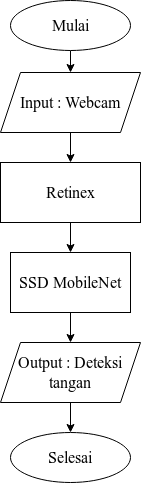

The diagram above was exported from draw.io. Its source (the exported page's mxGraphModel, read from the mxfile embedded in the PNG):
<mxGraphModel dx="868" dy="1635" grid="1" gridSize="10" guides="1" tooltips="1" connect="1" arrows="1" fold="1" page="1" pageScale="1" pageWidth="827" pageHeight="1169" math="0" shadow="0">
  <root>
    <mxCell id="WIyWlLk6GJQsqaUBKTNV-0" />
    <mxCell id="WIyWlLk6GJQsqaUBKTNV-1" parent="WIyWlLk6GJQsqaUBKTNV-0" />
    <mxCell id="jrRGRyOCzeQ2KvU9-xDb-17" value="" style="edgeStyle=orthogonalEdgeStyle;rounded=0;orthogonalLoop=1;jettySize=auto;html=1;" edge="1" parent="WIyWlLk6GJQsqaUBKTNV-1" source="jrRGRyOCzeQ2KvU9-xDb-1" target="jrRGRyOCzeQ2KvU9-xDb-16">
      <mxGeometry relative="1" as="geometry" />
    </mxCell>
    <mxCell id="jrRGRyOCzeQ2KvU9-xDb-1" value="&lt;font style=&quot;font-size: 16px&quot; face=&quot;Times New Roman&quot;&gt;Mulai&lt;/font&gt;" style="ellipse;whiteSpace=wrap;html=1;" vertex="1" parent="WIyWlLk6GJQsqaUBKTNV-1">
      <mxGeometry x="320" y="-62" width="120" height="50" as="geometry" />
    </mxCell>
    <mxCell id="jrRGRyOCzeQ2KvU9-xDb-2" value="&lt;font style=&quot;font-size: 16px&quot; face=&quot;Times New Roman&quot;&gt;Selesai&lt;/font&gt;" style="ellipse;whiteSpace=wrap;html=1;" vertex="1" parent="WIyWlLk6GJQsqaUBKTNV-1">
      <mxGeometry x="320" y="370" width="120" height="50" as="geometry" />
    </mxCell>
    <mxCell id="jrRGRyOCzeQ2KvU9-xDb-20" value="" style="edgeStyle=orthogonalEdgeStyle;rounded=0;orthogonalLoop=1;jettySize=auto;html=1;" edge="1" parent="WIyWlLk6GJQsqaUBKTNV-1" source="jrRGRyOCzeQ2KvU9-xDb-4" target="jrRGRyOCzeQ2KvU9-xDb-6">
      <mxGeometry relative="1" as="geometry" />
    </mxCell>
    <mxCell id="jrRGRyOCzeQ2KvU9-xDb-4" value="&lt;font style=&quot;font-size: 16px&quot; face=&quot;Times New Roman&quot;&gt;Retinex&lt;/font&gt;" style="rounded=0;whiteSpace=wrap;html=1;" vertex="1" parent="WIyWlLk6GJQsqaUBKTNV-1">
      <mxGeometry x="310" y="100" width="140" height="60" as="geometry" />
    </mxCell>
    <mxCell id="jrRGRyOCzeQ2KvU9-xDb-5" style="edgeStyle=orthogonalEdgeStyle;rounded=0;orthogonalLoop=1;jettySize=auto;html=1;entryX=0.5;entryY=0;entryDx=0;entryDy=0;" edge="1" parent="WIyWlLk6GJQsqaUBKTNV-1" source="jrRGRyOCzeQ2KvU9-xDb-6">
      <mxGeometry relative="1" as="geometry">
        <mxPoint x="380" y="280" as="targetPoint" />
      </mxGeometry>
    </mxCell>
    <mxCell id="jrRGRyOCzeQ2KvU9-xDb-6" value="&lt;font style=&quot;font-size: 16px&quot; face=&quot;Times New Roman&quot;&gt;SSD MobileNet&lt;br&gt;&lt;/font&gt;" style="rounded=0;whiteSpace=wrap;html=1;" vertex="1" parent="WIyWlLk6GJQsqaUBKTNV-1">
      <mxGeometry x="320" y="190" width="120" height="60" as="geometry" />
    </mxCell>
    <mxCell id="jrRGRyOCzeQ2KvU9-xDb-19" value="" style="edgeStyle=orthogonalEdgeStyle;rounded=0;orthogonalLoop=1;jettySize=auto;html=1;" edge="1" parent="WIyWlLk6GJQsqaUBKTNV-1" source="jrRGRyOCzeQ2KvU9-xDb-16" target="jrRGRyOCzeQ2KvU9-xDb-4">
      <mxGeometry relative="1" as="geometry" />
    </mxCell>
    <mxCell id="jrRGRyOCzeQ2KvU9-xDb-16" value="&lt;font style=&quot;font-size: 16px&quot; face=&quot;Times New Roman&quot;&gt;Input : Webcam&lt;br&gt;&lt;/font&gt;" style="shape=parallelogram;perimeter=parallelogramPerimeter;whiteSpace=wrap;html=1;fixedSize=1;" vertex="1" parent="WIyWlLk6GJQsqaUBKTNV-1">
      <mxGeometry x="310" y="10" width="140" height="60" as="geometry" />
    </mxCell>
    <mxCell id="jrRGRyOCzeQ2KvU9-xDb-21" value="" style="edgeStyle=orthogonalEdgeStyle;rounded=0;orthogonalLoop=1;jettySize=auto;html=1;" edge="1" parent="WIyWlLk6GJQsqaUBKTNV-1" source="jrRGRyOCzeQ2KvU9-xDb-18" target="jrRGRyOCzeQ2KvU9-xDb-2">
      <mxGeometry relative="1" as="geometry" />
    </mxCell>
    <mxCell id="jrRGRyOCzeQ2KvU9-xDb-18" value="&lt;font style=&quot;font-size: 16px&quot; face=&quot;Times New Roman&quot;&gt;Output : Deteksi tangan&lt;br&gt;&lt;/font&gt;" style="shape=parallelogram;perimeter=parallelogramPerimeter;whiteSpace=wrap;html=1;fixedSize=1;" vertex="1" parent="WIyWlLk6GJQsqaUBKTNV-1">
      <mxGeometry x="310" y="280" width="140" height="60" as="geometry" />
    </mxCell>
  </root>
</mxGraphModel>